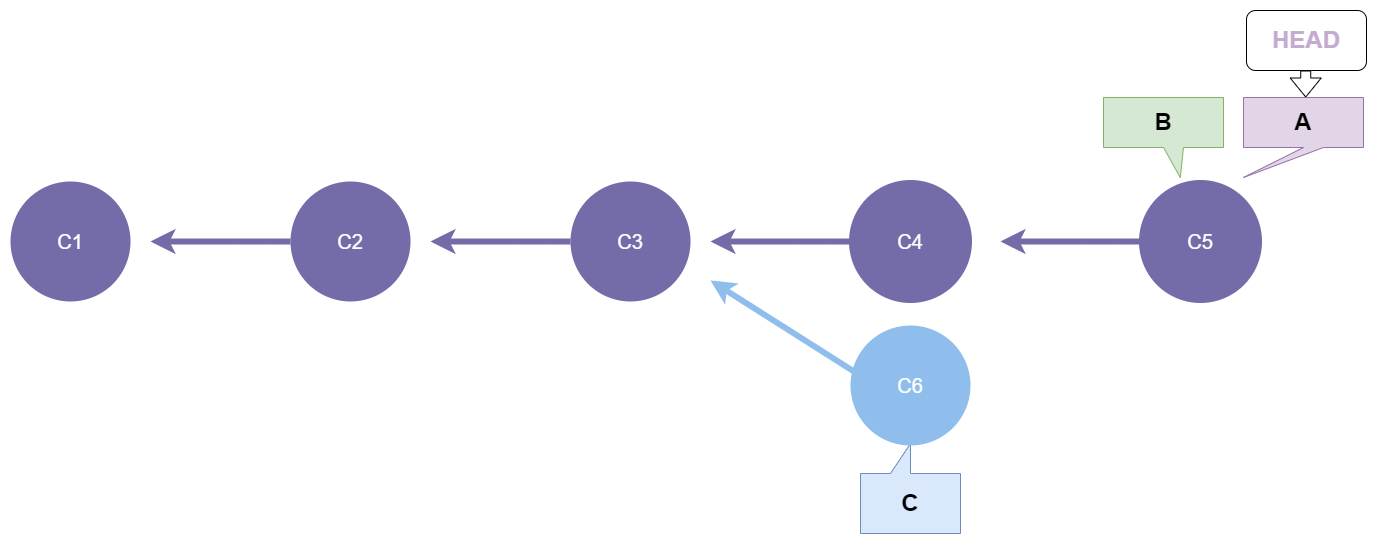

The diagram above was exported from draw.io. Its source (the exported page's mxGraphModel, read from the mxfile embedded in the PNG):
<mxGraphModel dx="1750" dy="579" grid="1" gridSize="10" guides="1" tooltips="1" connect="1" arrows="1" fold="1" page="1" pageScale="1" pageWidth="413" pageHeight="291" background="none" math="0" shadow="0">
  <root>
    <mxCell id="0" />
    <mxCell id="1" parent="0" />
    <mxCell id="1363" style="endArrow=none;strokeWidth=6;strokeColor=#736CA8;html=1;startArrow=classic;startFill=0;" parent="1" target="1516" edge="1">
      <mxGeometry relative="1" as="geometry">
        <mxPoint x="510" y="549" as="sourcePoint" />
      </mxGeometry>
    </mxCell>
    <mxCell id="1516" value="C3" style="ellipse;whiteSpace=wrap;html=1;shadow=0;fontFamily=Helvetica;fontSize=20;fontColor=#FFFFFF;align=center;strokeWidth=3;fillColor=#736ca8;strokeColor=none;" parent="1" vertex="1">
      <mxGeometry x="650" y="489" width="120" height="120" as="geometry" />
    </mxCell>
    <mxCell id="_1XndxpzIDh8MSKOGFrT-1543" style="endArrow=none;strokeWidth=6;strokeColor=#736CA8;html=1;startArrow=classic;startFill=0;" parent="1" target="_1XndxpzIDh8MSKOGFrT-1544" edge="1">
      <mxGeometry relative="1" as="geometry">
        <mxPoint x="230" y="549" as="sourcePoint" />
      </mxGeometry>
    </mxCell>
    <mxCell id="_1XndxpzIDh8MSKOGFrT-1544" value="C2" style="ellipse;whiteSpace=wrap;html=1;shadow=0;fontFamily=Helvetica;fontSize=20;fontColor=#FFFFFF;align=center;strokeWidth=3;fillColor=#736CA8;strokeColor=none;" parent="1" vertex="1">
      <mxGeometry x="370" y="489" width="120" height="120" as="geometry" />
    </mxCell>
    <mxCell id="_1XndxpzIDh8MSKOGFrT-1546" value="C1" style="ellipse;whiteSpace=wrap;html=1;shadow=0;fontFamily=Helvetica;fontSize=20;fontColor=#FFFFFF;align=center;strokeWidth=3;fillColor=#736ca8;strokeColor=none;" parent="1" vertex="1">
      <mxGeometry x="90" y="489" width="120" height="120" as="geometry" />
    </mxCell>
    <mxCell id="_1XndxpzIDh8MSKOGFrT-1547" value="&lt;h1&gt;&lt;font color=&quot;#c3abd0&quot;&gt;HEAD&lt;/font&gt;&lt;/h1&gt;" style="rounded=1;whiteSpace=wrap;html=1;" parent="1" vertex="1">
      <mxGeometry x="1326" y="318" width="120" height="60" as="geometry" />
    </mxCell>
    <mxCell id="_1XndxpzIDh8MSKOGFrT-1548" value="" style="shape=flexArrow;endArrow=classic;html=1;rounded=0;entryX=0.5;entryY=0;entryDx=0;entryDy=0;entryPerimeter=0;fillColor=default;" parent="1" edge="1">
      <mxGeometry width="50" height="50" relative="1" as="geometry">
        <mxPoint x="1385.23" y="378" as="sourcePoint" />
        <mxPoint x="1385.23" y="405" as="targetPoint" />
      </mxGeometry>
    </mxCell>
    <mxCell id="_1XndxpzIDh8MSKOGFrT-1555" value="&lt;h1&gt;&lt;br&gt;&lt;/h1&gt;" style="shape=callout;whiteSpace=wrap;html=1;perimeter=calloutPerimeter;position2=0.5;fillColor=#dae8fc;strokeColor=#6c8ebf;rotation=-180;" parent="1" vertex="1">
      <mxGeometry x="940" y="751" width="100" height="90" as="geometry" />
    </mxCell>
    <mxCell id="_1XndxpzIDh8MSKOGFrT-1556" value="&lt;font style=&quot;font-size: 24px;&quot;&gt;&lt;b&gt;C&lt;/b&gt;&lt;/font&gt;" style="text;html=1;align=center;verticalAlign=middle;whiteSpace=wrap;rounded=0;" parent="1" vertex="1">
      <mxGeometry x="950" y="796" width="80" height="30" as="geometry" />
    </mxCell>
    <mxCell id="_1XndxpzIDh8MSKOGFrT-1557" style="endArrow=none;strokeWidth=6;strokeColor=#736CA8;html=1;startArrow=classic;startFill=0;" parent="1" target="_1XndxpzIDh8MSKOGFrT-1558" edge="1">
      <mxGeometry relative="1" as="geometry">
        <mxPoint x="790" y="549" as="sourcePoint" />
      </mxGeometry>
    </mxCell>
    <mxCell id="_1XndxpzIDh8MSKOGFrT-1558" value="C4" style="ellipse;whiteSpace=wrap;html=1;shadow=0;fontFamily=Helvetica;fontSize=20;fontColor=#FFFFFF;align=center;strokeWidth=3;fillColor=#736CA8;strokeColor=#736CA8;" parent="1" vertex="1">
      <mxGeometry x="930" y="489" width="120" height="120" as="geometry" />
    </mxCell>
    <mxCell id="_1XndxpzIDh8MSKOGFrT-1559" value="&lt;h1&gt;A&lt;/h1&gt;" style="shape=callout;whiteSpace=wrap;html=1;perimeter=calloutPerimeter;fillColor=#e1d5e7;strokeColor=#9673a6;position2=0;" parent="1" vertex="1">
      <mxGeometry x="1323" y="405" width="120" height="80" as="geometry" />
    </mxCell>
    <mxCell id="_1XndxpzIDh8MSKOGFrT-1560" value="C6" style="ellipse;whiteSpace=wrap;html=1;shadow=0;fontFamily=Helvetica;fontSize=20;fontColor=#FFFFFF;align=center;strokeWidth=3;fillColor=#8FBEED;strokeColor=none;" parent="1" vertex="1">
      <mxGeometry x="930" y="633" width="120" height="120" as="geometry" />
    </mxCell>
    <mxCell id="_1XndxpzIDh8MSKOGFrT-1561" style="endArrow=none;strokeWidth=6;strokeColor=#8FBEED;html=1;startArrow=classic;startFill=0;entryX=0;entryY=0;entryDx=0;entryDy=0;" parent="1" edge="1">
      <mxGeometry relative="1" as="geometry">
        <mxPoint x="790" y="588" as="sourcePoint" />
        <mxPoint x="937.5735931288073" y="681.573593128807" as="targetPoint" />
      </mxGeometry>
    </mxCell>
    <mxCell id="0QUdjUBjxXG7uAh2uDvm-1516" style="endArrow=none;strokeWidth=6;strokeColor=#736CA8;html=1;startArrow=classic;startFill=0;" edge="1" parent="1" target="0QUdjUBjxXG7uAh2uDvm-1517">
      <mxGeometry relative="1" as="geometry">
        <mxPoint x="1080" y="549" as="sourcePoint" />
      </mxGeometry>
    </mxCell>
    <mxCell id="0QUdjUBjxXG7uAh2uDvm-1517" value="C5" style="ellipse;whiteSpace=wrap;html=1;shadow=0;fontFamily=Helvetica;fontSize=20;fontColor=#FFFFFF;align=center;strokeWidth=3;fillColor=#736CA8;strokeColor=#736CA8;" vertex="1" parent="1">
      <mxGeometry x="1220" y="489" width="120" height="120" as="geometry" />
    </mxCell>
    <mxCell id="0QUdjUBjxXG7uAh2uDvm-1519" value="&lt;h1&gt;B&lt;/h1&gt;" style="shape=callout;whiteSpace=wrap;html=1;perimeter=calloutPerimeter;fillColor=#d5e8d4;strokeColor=#82b366;position2=0.64;" vertex="1" parent="1">
      <mxGeometry x="1183" y="405" width="120" height="80" as="geometry" />
    </mxCell>
  </root>
</mxGraphModel>